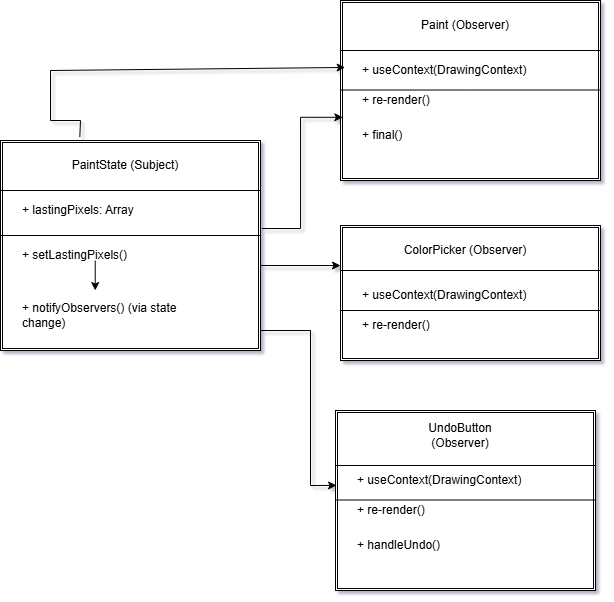

The diagram above was exported from draw.io. Its source (the exported page's mxGraphModel, read from the mxfile embedded in the PNG):
<mxGraphModel dx="1115" dy="567" grid="1" gridSize="10" guides="1" tooltips="1" connect="1" arrows="1" fold="1" page="1" pageScale="1" pageWidth="827" pageHeight="1169" math="0" shadow="0">
  <root>
    <mxCell id="0" />
    <mxCell id="1" parent="0" />
    <mxCell id="f9WUyPEsAnZH47ZJCO0E-6" parent="1" style="shape=ext;double=1;rounded=0;whiteSpace=wrap;html=1;" value="" vertex="1">
      <mxGeometry height="210" width="260" x="90" y="170" as="geometry" />
    </mxCell>
    <mxCell id="f9WUyPEsAnZH47ZJCO0E-8" parent="1" style="text;html=1;whiteSpace=wrap;strokeColor=none;fillColor=none;align=center;verticalAlign=middle;rounded=0;" value="PaintState (Subject)" vertex="1">
      <mxGeometry height="30" width="190" x="120" y="180" as="geometry" />
    </mxCell>
    <mxCell id="f9WUyPEsAnZH47ZJCO0E-9" parent="1" style="text;html=1;whiteSpace=wrap;strokeColor=none;fillColor=none;align=left;verticalAlign=middle;rounded=0;" value="+ lastingPixels: Array" vertex="1">
      <mxGeometry height="30" width="150" x="110" y="225" as="geometry" />
    </mxCell>
    <mxCell id="f9WUyPEsAnZH47ZJCO0E-10" parent="1" style="text;html=1;whiteSpace=wrap;strokeColor=none;fillColor=none;align=left;verticalAlign=middle;rounded=0;" value="+ setLastingPixels()" vertex="1">
      <mxGeometry height="30" width="220" x="110" y="270" as="geometry" />
    </mxCell>
    <mxCell id="f9WUyPEsAnZH47ZJCO0E-13" edge="1" parent="1" style="endArrow=classic;html=1;rounded=0;" value="">
      <mxGeometry height="50" relative="1" width="50" as="geometry">
        <mxPoint x="184.73" y="290" as="sourcePoint" />
        <mxPoint x="184.73" y="320" as="targetPoint" />
      </mxGeometry>
    </mxCell>
    <mxCell id="f9WUyPEsAnZH47ZJCO0E-14" parent="1" style="text;html=1;whiteSpace=wrap;strokeColor=none;fillColor=none;align=left;verticalAlign=middle;rounded=0;" value="+ notifyObservers() (via state change)" vertex="1">
      <mxGeometry height="30" width="160" x="110" y="330" as="geometry" />
    </mxCell>
    <mxCell id="f9WUyPEsAnZH47ZJCO0E-16" parent="1" style="shape=ext;double=1;rounded=0;whiteSpace=wrap;html=1;" value="" vertex="1">
      <mxGeometry height="180" width="260" x="430" y="30" as="geometry" />
    </mxCell>
    <mxCell id="f9WUyPEsAnZH47ZJCO0E-17" parent="1" style="text;html=1;whiteSpace=wrap;strokeColor=none;fillColor=none;align=center;verticalAlign=middle;rounded=0;" value="Paint (Observer)" vertex="1">
      <mxGeometry height="30" width="190" x="460" y="40" as="geometry" />
    </mxCell>
    <mxCell id="f9WUyPEsAnZH47ZJCO0E-18" parent="1" style="text;html=1;whiteSpace=wrap;strokeColor=none;fillColor=none;align=left;verticalAlign=middle;rounded=0;" value="+ useContext(DrawingContext)" vertex="1">
      <mxGeometry height="30" width="180" x="450" y="85" as="geometry" />
    </mxCell>
    <mxCell id="f9WUyPEsAnZH47ZJCO0E-19" parent="1" style="text;html=1;whiteSpace=wrap;strokeColor=none;fillColor=none;align=left;verticalAlign=middle;rounded=0;" value="+ re-render()" vertex="1">
      <mxGeometry height="30" width="220" x="450" y="115" as="geometry" />
    </mxCell>
    <mxCell id="f9WUyPEsAnZH47ZJCO0E-21" parent="1" style="text;html=1;whiteSpace=wrap;strokeColor=none;fillColor=none;align=left;verticalAlign=middle;rounded=0;" value="+ final()" vertex="1">
      <mxGeometry height="30" width="160" x="450" y="150" as="geometry" />
    </mxCell>
    <mxCell id="f9WUyPEsAnZH47ZJCO0E-22" parent="1" style="shape=ext;double=1;rounded=0;whiteSpace=wrap;html=1;" value="" vertex="1">
      <mxGeometry height="135" width="260" x="430" y="255" as="geometry" />
    </mxCell>
    <mxCell id="f9WUyPEsAnZH47ZJCO0E-23" parent="1" style="text;html=1;whiteSpace=wrap;strokeColor=none;fillColor=none;align=center;verticalAlign=middle;rounded=0;" value="ColorPicker (Observer)" vertex="1">
      <mxGeometry height="30" width="190" x="460" y="265" as="geometry" />
    </mxCell>
    <mxCell id="f9WUyPEsAnZH47ZJCO0E-24" parent="1" style="text;html=1;whiteSpace=wrap;strokeColor=none;fillColor=none;align=left;verticalAlign=middle;rounded=0;" value="+ useContext(DrawingContext)" vertex="1">
      <mxGeometry height="30" width="180" x="450" y="310" as="geometry" />
    </mxCell>
    <mxCell id="f9WUyPEsAnZH47ZJCO0E-25" parent="1" style="text;html=1;whiteSpace=wrap;strokeColor=none;fillColor=none;align=left;verticalAlign=middle;rounded=0;" value="+ re-render()" vertex="1">
      <mxGeometry height="30" width="220" x="450" y="340" as="geometry" />
    </mxCell>
    <mxCell id="f9WUyPEsAnZH47ZJCO0E-27" parent="1" style="shape=ext;double=1;rounded=0;whiteSpace=wrap;html=1;" value="" vertex="1">
      <mxGeometry height="180" width="260" x="425" y="440" as="geometry" />
    </mxCell>
    <mxCell id="f9WUyPEsAnZH47ZJCO0E-28" parent="1" style="text;html=1;whiteSpace=wrap;strokeColor=none;fillColor=none;align=center;verticalAlign=middle;rounded=0;" value="UndoButton&lt;div&gt;(Observer)&lt;/div&gt;" vertex="1">
      <mxGeometry height="30" width="190" x="455" y="450" as="geometry" />
    </mxCell>
    <mxCell id="f9WUyPEsAnZH47ZJCO0E-29" parent="1" style="text;html=1;whiteSpace=wrap;strokeColor=none;fillColor=none;align=left;verticalAlign=middle;rounded=0;" value="+ useContext(DrawingContext)" vertex="1">
      <mxGeometry height="30" width="180" x="445" y="495" as="geometry" />
    </mxCell>
    <mxCell id="f9WUyPEsAnZH47ZJCO0E-30" parent="1" style="text;html=1;whiteSpace=wrap;strokeColor=none;fillColor=none;align=left;verticalAlign=middle;rounded=0;" value="+ re-render()" vertex="1">
      <mxGeometry height="30" width="220" x="445" y="525" as="geometry" />
    </mxCell>
    <mxCell id="f9WUyPEsAnZH47ZJCO0E-31" parent="1" style="text;html=1;whiteSpace=wrap;strokeColor=none;fillColor=none;align=left;verticalAlign=middle;rounded=0;" value="+ handleUndo()" vertex="1">
      <mxGeometry height="30" width="160" x="445" y="560" as="geometry" />
    </mxCell>
    <mxCell id="f9WUyPEsAnZH47ZJCO0E-32" edge="1" parent="1" source="f9WUyPEsAnZH47ZJCO0E-6" style="edgeStyle=orthogonalEdgeStyle;rounded=0;orthogonalLoop=1;jettySize=auto;html=1;entryX=0.009;entryY=0.649;entryDx=0;entryDy=0;entryPerimeter=0;exitX=1.006;exitY=0.419;exitDx=0;exitDy=0;exitPerimeter=0;" target="f9WUyPEsAnZH47ZJCO0E-16">
      <mxGeometry relative="1" as="geometry" />
    </mxCell>
    <mxCell id="f9WUyPEsAnZH47ZJCO0E-37" edge="1" parent="1" style="endArrow=none;html=1;rounded=0;" value="">
      <mxGeometry height="50" relative="1" width="50" as="geometry">
        <mxPoint x="90" y="220" as="sourcePoint" />
        <mxPoint x="350" y="220" as="targetPoint" />
      </mxGeometry>
    </mxCell>
    <mxCell id="f9WUyPEsAnZH47ZJCO0E-39" edge="1" parent="1" style="endArrow=none;html=1;rounded=0;" value="">
      <mxGeometry height="50" relative="1" width="50" as="geometry">
        <mxPoint x="90" y="265" as="sourcePoint" />
        <mxPoint x="350" y="265" as="targetPoint" />
      </mxGeometry>
    </mxCell>
    <mxCell id="f9WUyPEsAnZH47ZJCO0E-40" edge="1" parent="1" style="endArrow=none;html=1;rounded=0;" value="">
      <mxGeometry height="50" relative="1" width="50" as="geometry">
        <mxPoint x="430" y="80" as="sourcePoint" />
        <mxPoint x="690" y="80" as="targetPoint" />
      </mxGeometry>
    </mxCell>
    <mxCell id="f9WUyPEsAnZH47ZJCO0E-41" edge="1" parent="1" style="endArrow=none;html=1;rounded=0;" value="">
      <mxGeometry height="50" relative="1" width="50" as="geometry">
        <Array as="points">
          <mxPoint x="560" y="119.5" />
        </Array>
        <mxPoint x="430" y="119.5" as="sourcePoint" />
        <mxPoint x="690" y="119.5" as="targetPoint" />
      </mxGeometry>
    </mxCell>
    <mxCell id="f9WUyPEsAnZH47ZJCO0E-42" edge="1" parent="1" style="endArrow=none;html=1;rounded=0;" value="">
      <mxGeometry height="50" relative="1" width="50" as="geometry">
        <mxPoint x="430" y="300" as="sourcePoint" />
        <mxPoint x="690" y="300" as="targetPoint" />
      </mxGeometry>
    </mxCell>
    <mxCell id="f9WUyPEsAnZH47ZJCO0E-43" edge="1" parent="1" style="endArrow=none;html=1;rounded=0;" value="">
      <mxGeometry height="50" relative="1" width="50" as="geometry">
        <mxPoint x="430" y="340" as="sourcePoint" />
        <mxPoint x="690" y="340" as="targetPoint" />
      </mxGeometry>
    </mxCell>
    <mxCell id="f9WUyPEsAnZH47ZJCO0E-44" edge="1" parent="1" style="endArrow=none;html=1;rounded=0;" value="">
      <mxGeometry height="50" relative="1" width="50" as="geometry">
        <mxPoint x="425" y="495" as="sourcePoint" />
        <mxPoint x="685" y="495" as="targetPoint" />
      </mxGeometry>
    </mxCell>
    <mxCell id="f9WUyPEsAnZH47ZJCO0E-45" edge="1" parent="1" style="endArrow=none;html=1;rounded=0;" value="">
      <mxGeometry height="50" relative="1" width="50" as="geometry">
        <mxPoint x="425" y="529.5" as="sourcePoint" />
        <mxPoint x="685" y="529.5" as="targetPoint" />
      </mxGeometry>
    </mxCell>
    <mxCell id="f9WUyPEsAnZH47ZJCO0E-47" edge="1" parent="1" source="f9WUyPEsAnZH47ZJCO0E-6" style="endArrow=classic;html=1;rounded=0;exitX=0.305;exitY=-0.016;exitDx=0;exitDy=0;exitPerimeter=0;entryX=0.018;entryY=0.372;entryDx=0;entryDy=0;entryPerimeter=0;" target="f9WUyPEsAnZH47ZJCO0E-16" value="">
      <mxGeometry height="50" relative="1" width="50" as="geometry">
        <Array as="points">
          <mxPoint x="170" y="150" />
          <mxPoint x="140" y="150" />
          <mxPoint x="140" y="100" />
        </Array>
        <mxPoint x="190" y="150" as="sourcePoint" />
        <mxPoint x="140" y="5" as="targetPoint" />
      </mxGeometry>
    </mxCell>
    <mxCell id="f9WUyPEsAnZH47ZJCO0E-48" edge="1" parent="1" style="endArrow=classic;html=1;rounded=0;" value="">
      <mxGeometry height="50" relative="1" width="50" as="geometry">
        <mxPoint x="350" y="295" as="sourcePoint" />
        <mxPoint x="430" y="295" as="targetPoint" />
      </mxGeometry>
    </mxCell>
    <mxCell id="f9WUyPEsAnZH47ZJCO0E-49" edge="1" parent="1" style="endArrow=classic;html=1;rounded=0;entryX=0.004;entryY=0.416;entryDx=0;entryDy=0;entryPerimeter=0;" target="f9WUyPEsAnZH47ZJCO0E-27" value="">
      <mxGeometry height="50" relative="1" width="50" as="geometry">
        <Array as="points">
          <mxPoint x="400" y="360" />
          <mxPoint x="400" y="515" />
        </Array>
        <mxPoint x="350" y="360" as="sourcePoint" />
        <mxPoint x="400" y="310" as="targetPoint" />
      </mxGeometry>
    </mxCell>
  </root>
</mxGraphModel>